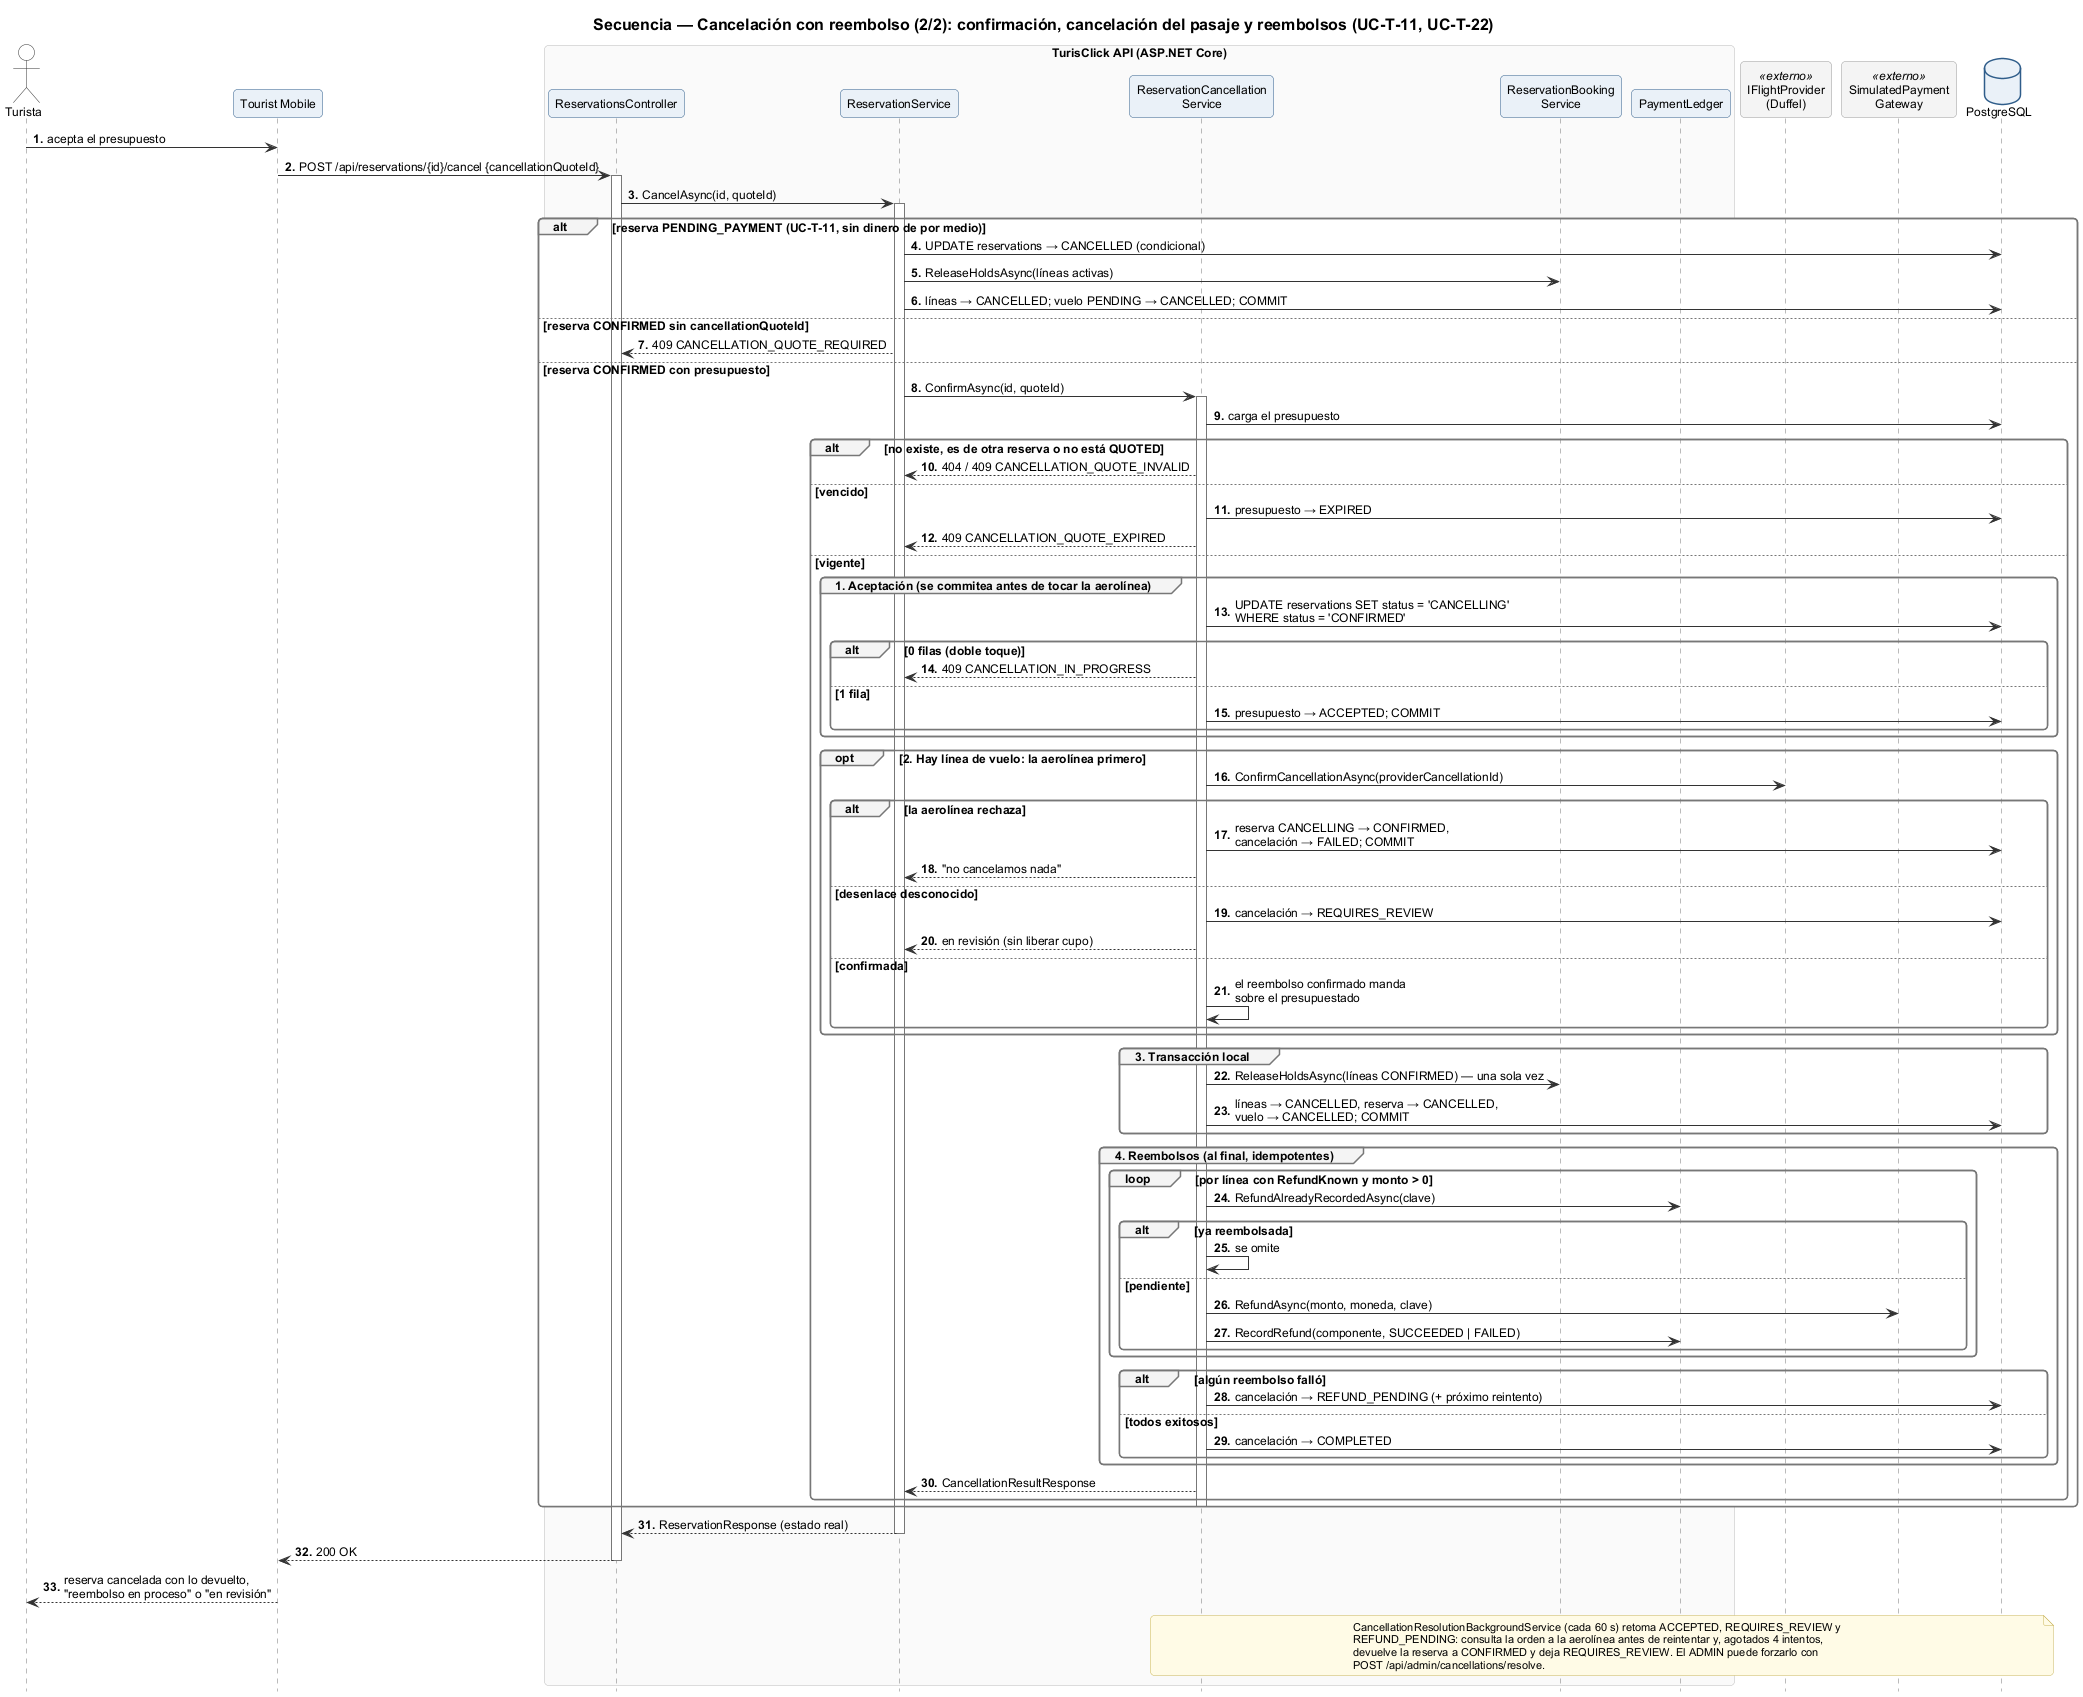

The diagram above was rendered by PlantUML. Its source (embedded in the PNG):
@startuml sec-06b-cancelacion-confirmacion-y-reembolso
!include ../_estilo.iuml
autonumber "<b>0."
hide footbox

title Secuencia — Cancelación con reembolso (2/2): confirmación, cancelación del pasaje y reembolsos (UC-T-11, UC-T-22)

actor "Turista" as T
participant "Tourist Mobile" as M
box "TurisClick API (ASP.NET Core)" #FAFAFA
  participant "ReservationsController" as RC
  participant "ReservationService" as RS
  participant "ReservationCancellation\nService" as CS
  participant "ReservationBooking\nService" as BS
  participant "PaymentLedger" as L
end box
participant "IFlightProvider\n(Duffel)" as FP <<externo>>
participant "SimulatedPayment\nGateway" as PG <<externo>>
database "PostgreSQL" as DB

T -> M : acepta el presupuesto
M -> RC : POST /api/reservations/{id}/cancel {cancellationQuoteId}
activate RC
RC -> RS : CancelAsync(id, quoteId)
activate RS

alt reserva PENDING_PAYMENT (UC-T-11, sin dinero de por medio)
  RS -> DB : UPDATE reservations → CANCELLED (condicional)
  RS -> BS : ReleaseHoldsAsync(líneas activas)
  RS -> DB : líneas → CANCELLED; vuelo PENDING → CANCELLED; COMMIT
else reserva CONFIRMED sin cancellationQuoteId
  RS --> RC : 409 CANCELLATION_QUOTE_REQUIRED
else reserva CONFIRMED con presupuesto
  RS -> CS : ConfirmAsync(id, quoteId)
  activate CS
  CS -> DB : carga el presupuesto
  alt no existe, es de otra reserva o no está QUOTED
    CS --> RS : 404 / 409 CANCELLATION_QUOTE_INVALID
  else vencido
    CS -> DB : presupuesto → EXPIRED
    CS --> RS : 409 CANCELLATION_QUOTE_EXPIRED
  else vigente
    group 1. Aceptación (se commitea antes de tocar la aerolínea)
      CS -> DB : UPDATE reservations SET status = 'CANCELLING'\nWHERE status = 'CONFIRMED'
      alt 0 filas (doble toque)
        CS --> RS : 409 CANCELLATION_IN_PROGRESS
      else 1 fila
        CS -> DB : presupuesto → ACCEPTED; COMMIT
      end
    end
    opt 2. Hay línea de vuelo: la aerolínea primero
      CS -> FP : ConfirmCancellationAsync(providerCancellationId)
      alt la aerolínea rechaza
        CS -> DB : reserva CANCELLING → CONFIRMED,\ncancelación → FAILED; COMMIT
        CS --> RS : "no cancelamos nada"
      else desenlace desconocido
        CS -> DB : cancelación → REQUIRES_REVIEW
        CS --> RS : en revisión (sin liberar cupo)
      else confirmada
        CS -> CS : el reembolso confirmado manda\nsobre el presupuestado
      end
    end
    group 3. Transacción local
      CS -> BS : ReleaseHoldsAsync(líneas CONFIRMED) — una sola vez
      CS -> DB : líneas → CANCELLED, reserva → CANCELLED,\nvuelo → CANCELLED; COMMIT
    end
    group 4. Reembolsos (al final, idempotentes)
      loop por línea con RefundKnown y monto > 0
        CS -> L : RefundAlreadyRecordedAsync(clave)
        alt ya reembolsada
          CS -> CS : se omite
        else pendiente
          CS -> PG : RefundAsync(monto, moneda, clave)
          CS -> L : RecordRefund(componente, SUCCEEDED | FAILED)
        end
      end
      alt algún reembolso falló
        CS -> DB : cancelación → REFUND_PENDING (+ próximo reintento)
      else todos exitosos
        CS -> DB : cancelación → COMPLETED
      end
    end
    CS --> RS : CancellationResultResponse
  end
  deactivate CS
end
RS --> RC : ReservationResponse (estado real)
deactivate RS
RC --> M : 200 OK
deactivate RC
M --> T : reserva cancelada con lo devuelto,\n"reembolso en proceso" o "en revisión"

note over CS, DB
  CancellationResolutionBackgroundService (cada 60 s) retoma ACCEPTED, REQUIRES_REVIEW y
  REFUND_PENDING: consulta la orden a la aerolínea antes de reintentar y, agotados 4 intentos,
  devuelve la reserva a CONFIRMED y deja REQUIRES_REVIEW. El ADMIN puede forzarlo con
  POST /api/admin/cancellations/resolve.
end note
@enduml